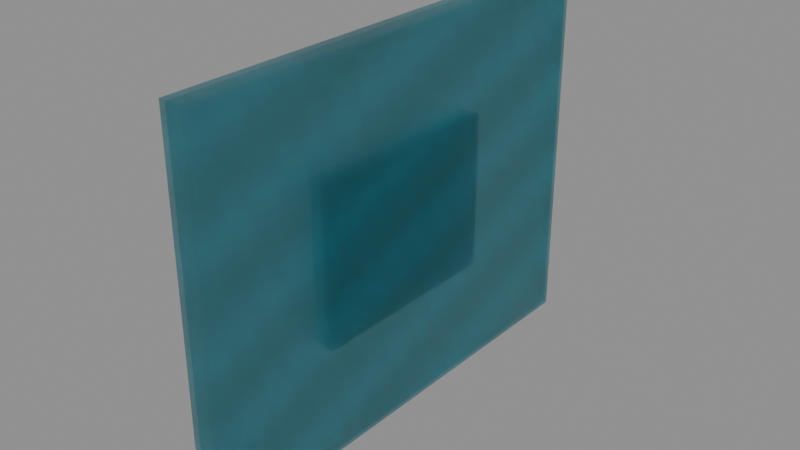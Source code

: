 # Source: KIT_GlassPanel_A.blend  (saved by Blender 5.1.30; exported with 4.5.12 LTS)
import bpy
from mathutils import Matrix  # noqa: F401  (used for matrix-valued properties, if any)

bpy.ops.wm.read_factory_settings(use_empty=True)
scene = bpy.context.scene
scene.name = 'SCENE_KIT_GlassPanel_A'

# ---- images (referenced by path relative to the original .blend; pixels are not part of the script)
import os
ASSET_DIR = os.environ.get("B2B_ASSET_DIR", "")  # directory of the original .blend (textures are referenced by path, not embedded)
HERE = os.path.dirname(os.path.abspath(__file__))  # packed textures are extracted next to this script under _unpacked/

def load_image(name, relpath, width, height, colorspace="sRGB"):
    """Load a texture the original file referenced (path relative to the .blend, or extracted next to this script)."""
    p = next((c for c in (os.path.join(HERE, relpath), os.path.join(ASSET_DIR, relpath)) if relpath and os.path.exists(c)), "")
    if p:
        img = bpy.data.images.load(p, check_existing=True)
        img.name = name
    else:  # same state as the original file: an image datablock whose file is absent (Cycles renders it pink)
        img = bpy.data.images.new(name, width, height)
        img.source = "FILE"
        img.filepath = "//" + (relpath or name)
    img.colorspace_settings.name = colorspace
    return img
img_tex_glass = load_image('TEX_Glass', '_unpacked/TEX_Glass.04c56c1f.png', 32, 32, 'sRGB')

# ---- materials (node trees are filled in below, after node groups)
mat_mat_glass = bpy.data.materials.new('MAT_Glass')
mat_mat_glass.diffuse_color = (0.2, 0.72, 0.78, 0.56)

# ---- material node trees
mat_mat_glass.use_nodes = True; mat_mat_glass.node_tree.nodes.clear()
_N = mat_mat_glass.node_tree.nodes; _L = mat_mat_glass.node_tree.links
n0 = _N.new('ShaderNodeBsdfPrincipled'); n0.name = 'Principled BSDF'; n0.location = (-200, 100)
n0.inputs[2].default_value = 0.18
n0.inputs[18].default_value = 0.78
n0.inputs[19].default_value = 0.24
n1 = _N.new('ShaderNodeOutputMaterial'); n1.name = 'Material Output'; n1.location = (200, 100)
n2 = _N.new('ShaderNodeTexImage'); n2.name = 'NODE_MAT_Glass_Texture'; n2.location = (0, 0)
n2.image = img_tex_glass
n2.interpolation = 'Closest'
_L.new(n0.outputs[0], n1.inputs[0])
_L.new(n2.outputs[0], n0.inputs[0])
_L.new(n2.outputs[1], n0.inputs[4])
n1.is_active_output = True

# ---- meshes
me_mesh_vis_kit_glasspanel_a_lod0 = bpy.data.meshes.new('MESH_VIS_KIT_GlassPanel_A_LOD0')
me_mesh_vis_kit_glasspanel_a_lod0.from_pydata([(-0.02, -0.45, -0.35), (-0.02, -0.45, 0.35), (-0.02, 0.45, -0.35), (-0.02, 0.45, 0.35), (0.02, -0.45, -0.35), (0.02, -0.45, 0.35), (0.02, 0.45, -0.35), (0.02, 0.45, 0.35)], [], [(0, 1, 3, 2), (2, 3, 7, 6), (6, 7, 5, 4), (4, 5, 1, 0), (2, 6, 4, 0), (7, 3, 1, 5)])
_uv = me_mesh_vis_kit_glasspanel_a_lod0.uv_layers.new(name='UV_Authored')
_uv.uv.foreach_set('vector', [0.2429, 0.0, 0.2429, 1.0, 0.7571, 1.0, 0.7571, 0.0, 0.7571, 0.0, 0.7571, 1.0, 0.7429, 1.0, 0.7429, 0.0, 0.7429, 0.0, 0.7429, 1.0, 0.2571, 1.0, 0.2571, 0.0, 0.2571, 0.0, 0.2571, 1.0, 0.2429, 1.0, 0.2429, 0.0, 0.7571, 0.0, 0.7429, 0.0, 0.2571, 0.0, 0.2429, 0.0, 0.7429, 1.0, 0.7571, 1.0, 0.2429, 1.0, 0.2571, 1.0])
me_mesh_vis_kit_glasspanel_a_lod0.materials.append(mat_mat_glass)
me_mesh_vis_kit_glasspanel_a_lod0.update()
me_mesh_vis_kit_glasspanel_a_lod1 = bpy.data.meshes.new('MESH_VIS_KIT_GlassPanel_A_LOD1')
me_mesh_vis_kit_glasspanel_a_lod1.from_pydata([(-0.02, -0.45, -0.35), (-0.02, -0.45, 0.35), (-0.02, 0.45, -0.35), (-0.02, 0.45, 0.35), (0.02, -0.45, -0.35), (0.02, -0.45, 0.35), (0.02, 0.45, -0.35), (0.02, 0.45, 0.35)], [], [(0, 1, 3, 2), (2, 3, 7, 6), (6, 7, 5, 4), (4, 5, 1, 0), (2, 6, 4, 0), (7, 3, 1, 5)])
_uv = me_mesh_vis_kit_glasspanel_a_lod1.uv_layers.new(name='UV_Authored')
_uv.uv.foreach_set('vector', [0.2429, 0.0, 0.2429, 1.0, 0.7571, 1.0, 0.7571, 0.0, 0.7571, 0.0, 0.7571, 1.0, 0.7429, 1.0, 0.7429, 0.0, 0.7429, 0.0, 0.7429, 1.0, 0.2571, 1.0, 0.2571, 0.0, 0.2571, 0.0, 0.2571, 1.0, 0.2429, 1.0, 0.2429, 0.0, 0.7571, 0.0, 0.7429, 0.0, 0.2571, 0.0, 0.2429, 0.0, 0.7429, 1.0, 0.7571, 1.0, 0.2429, 1.0, 0.2571, 1.0])
me_mesh_vis_kit_glasspanel_a_lod1.materials.append(mat_mat_glass)
me_mesh_vis_kit_glasspanel_a_lod1.update()
me_mesh_col_kit_glasspanel_a_hull = bpy.data.meshes.new('MESH_COL_KIT_GlassPanel_A_Hull')
me_mesh_col_kit_glasspanel_a_hull.from_pydata([(-0.0196, -0.441, -0.343), (-0.0196, -0.441, 0.343), (-0.0196, 0.441, -0.343), (-0.0196, 0.441, 0.343), (0.0196, -0.441, -0.343), (0.0196, -0.441, 0.343), (0.0196, 0.441, -0.343), (0.0196, 0.441, 0.343)], [], [(0, 1, 3, 2), (2, 3, 7, 6), (6, 7, 5, 4), (4, 5, 1, 0), (2, 6, 4, 0), (7, 3, 1, 5)])
_uv = me_mesh_col_kit_glasspanel_a_hull.uv_layers.new(name='UV_Authored')
_uv.uv.foreach_set('vector', [0.2429, 0.0, 0.2429, 1.0, 0.7571, 1.0, 0.7571, 0.0, 0.7571, 0.0, 0.7571, 1.0, 0.7429, 1.0, 0.7429, 0.0, 0.7429, 0.0, 0.7429, 1.0, 0.2571, 1.0, 0.2571, 0.0, 0.2571, 0.0, 0.2571, 1.0, 0.2429, 1.0, 0.2429, 0.0, 0.7571, 0.0, 0.7429, 0.0, 0.2571, 0.0, 0.2429, 0.0, 0.7429, 1.0, 0.7571, 1.0, 0.2429, 1.0, 0.2571, 1.0])
me_mesh_col_kit_glasspanel_a_hull.materials.append(mat_mat_glass)
me_mesh_col_kit_glasspanel_a_hull.update()
me_mesh_frag_kit_glasspanel_a_01 = bpy.data.meshes.new('MESH_FRAG_KIT_GlassPanel_A_01')
me_mesh_frag_kit_glasspanel_a_01.from_pydata([(-0.0084, -0.189, -0.147), (-0.0084, -0.189, 0.147), (-0.0084, 0.189, -0.147), (-0.0084, 0.189, 0.147), (0.0084, -0.189, -0.147), (0.0084, -0.189, 0.147), (0.0084, 0.189, -0.147), (0.0084, 0.189, 0.147)], [], [(0, 1, 3, 2), (2, 3, 7, 6), (6, 7, 5, 4), (4, 5, 1, 0), (2, 6, 4, 0), (7, 3, 1, 5)])
_uv = me_mesh_frag_kit_glasspanel_a_01.uv_layers.new(name='UV_Authored')
_uv.uv.foreach_set('vector', [0.2429, 0.0, 0.2429, 1.0, 0.7571, 1.0, 0.7571, 0.0, 0.7571, 0.0, 0.7571, 1.0, 0.7429, 1.0, 0.7429, 0.0, 0.7429, 0.0, 0.7429, 1.0, 0.2571, 1.0, 0.2571, 0.0, 0.2571, 0.0, 0.2571, 1.0, 0.2429, 1.0, 0.2429, 0.0, 0.7571, 0.0, 0.7429, 0.0, 0.2571, 0.0, 0.2429, 0.0, 0.7429, 1.0, 0.7571, 1.0, 0.2429, 1.0, 0.2571, 1.0])
me_mesh_frag_kit_glasspanel_a_01.materials.append(mat_mat_glass)
me_mesh_frag_kit_glasspanel_a_01.update()
me_mesh_frag_kit_glasspanel_a_02 = bpy.data.meshes.new('MESH_FRAG_KIT_GlassPanel_A_02')
me_mesh_frag_kit_glasspanel_a_02.from_pydata([(-0.0084, -0.189, -0.147), (-0.0084, -0.189, 0.147), (-0.0084, 0.189, -0.147), (-0.0084, 0.189, 0.147), (0.0084, -0.189, -0.147), (0.0084, -0.189, 0.147), (0.0084, 0.189, -0.147), (0.0084, 0.189, 0.147)], [], [(0, 1, 3, 2), (2, 3, 7, 6), (6, 7, 5, 4), (4, 5, 1, 0), (2, 6, 4, 0), (7, 3, 1, 5)])
_uv = me_mesh_frag_kit_glasspanel_a_02.uv_layers.new(name='UV_Authored')
_uv.uv.foreach_set('vector', [0.2429, 0.0, 0.2429, 1.0, 0.7571, 1.0, 0.7571, 0.0, 0.7571, 0.0, 0.7571, 1.0, 0.7429, 1.0, 0.7429, 0.0, 0.7429, 0.0, 0.7429, 1.0, 0.2571, 1.0, 0.2571, 0.0, 0.2571, 0.0, 0.2571, 1.0, 0.2429, 1.0, 0.2429, 0.0, 0.7571, 0.0, 0.7429, 0.0, 0.2571, 0.0, 0.2429, 0.0, 0.7429, 1.0, 0.7571, 1.0, 0.2429, 1.0, 0.2571, 1.0])
me_mesh_frag_kit_glasspanel_a_02.materials.append(mat_mat_glass)
me_mesh_frag_kit_glasspanel_a_02.update()

# ---- objects
ob_vis_kit_glasspanel_a_lod0 = bpy.data.objects.new('VIS_KIT_GlassPanel_A_LOD0', me_mesh_vis_kit_glasspanel_a_lod0)
ob_vis_kit_glasspanel_a_lod1 = bpy.data.objects.new('VIS_KIT_GlassPanel_A_LOD1', me_mesh_vis_kit_glasspanel_a_lod1)
ob_col_kit_glasspanel_a_hull = bpy.data.objects.new('COL_KIT_GlassPanel_A_Hull', me_mesh_col_kit_glasspanel_a_hull)
ob_frag_kit_glasspanel_a_01 = bpy.data.objects.new('FRAG_KIT_GlassPanel_A_01', me_mesh_frag_kit_glasspanel_a_01)
ob_frag_kit_glasspanel_a_02 = bpy.data.objects.new('FRAG_KIT_GlassPanel_A_02', me_mesh_frag_kit_glasspanel_a_02)
ob_socket_kit_glasspanel_a_forward = bpy.data.objects.new('SOCKET_KIT_GlassPanel_A_Forward', None)

# ---- transforms, parenting, visibility, modifiers, constraints
ob_vis_kit_glasspanel_a_lod0.location = (0.0, 0.0, 0.0)
ob_vis_kit_glasspanel_a_lod1.location = (0.0, 0.0, 0.0)
ob_col_kit_glasspanel_a_hull.location = (0.0, 0.0, 0.0)
ob_frag_kit_glasspanel_a_01.location = (-0.0096, 0.0, 0.0)
ob_frag_kit_glasspanel_a_02.location = (0.0096, 0.0, 0.0)
ob_socket_kit_glasspanel_a_forward.location = (0.0, -0.45, 0.0)
ob_socket_kit_glasspanel_a_forward.empty_display_type = 'ARROWS'
ob_socket_kit_glasspanel_a_forward.empty_display_size = 0.12

# ---- collection membership
scene.collection.objects.link(ob_vis_kit_glasspanel_a_lod0)
scene.collection.objects.link(ob_vis_kit_glasspanel_a_lod1)
scene.collection.objects.link(ob_col_kit_glasspanel_a_hull)
scene.collection.objects.link(ob_frag_kit_glasspanel_a_01)
scene.collection.objects.link(ob_frag_kit_glasspanel_a_02)
scene.collection.objects.link(ob_socket_kit_glasspanel_a_forward)

# ---- scene / render settings (as saved in the file)
scene.frame_start = 1; scene.frame_end = 250; scene.frame_set(1)
scene.render.engine = 'BLENDER_EEVEE_NEXT'
scene.render.bake_bias = 0.0
scene.render.bake_samples = 0
scene.cycles.sampling_pattern = 'TABULATED_SOBOL'
scene.eevee.use_volume_custom_range = False
bpy.context.view_layer.update()

# ---- added for rendering (the .blend has no active camera and no usable light): camera, sun + grey world if the file has none
cam_auto = bpy.data.cameras.new('AutoCamera')
cam_auto.lens = 50.0
cam_auto.sensor_width = 36.0
cam_auto.clip_end = 1000.0
ob_auto_camera = bpy.data.objects.new('AutoCamera', cam_auto)
scene.collection.objects.link(ob_auto_camera)
ob_auto_camera.location = (1.05557, -1.26668, 0.844454)
ob_auto_camera.rotation_euler = (1.09748, -7.21219e-08, 0.694738)
scene.camera = ob_auto_camera
light_auto_sun = bpy.data.lights.new('AutoSun', 'SUN')
light_auto_sun.energy = 3.0
light_auto_sun.angle = 0.0523599
ob_auto_sun = bpy.data.objects.new('AutoSun', light_auto_sun)
scene.collection.objects.link(ob_auto_sun)
ob_auto_sun.rotation_euler = (0.872665, 0.174533, 0.523599)
if scene.world is None:
    world_auto = bpy.data.worlds.new('AutoWorld')
    world_auto.color = (0.3, 0.3, 0.3)
    scene.world = world_auto
bpy.context.view_layer.update()
